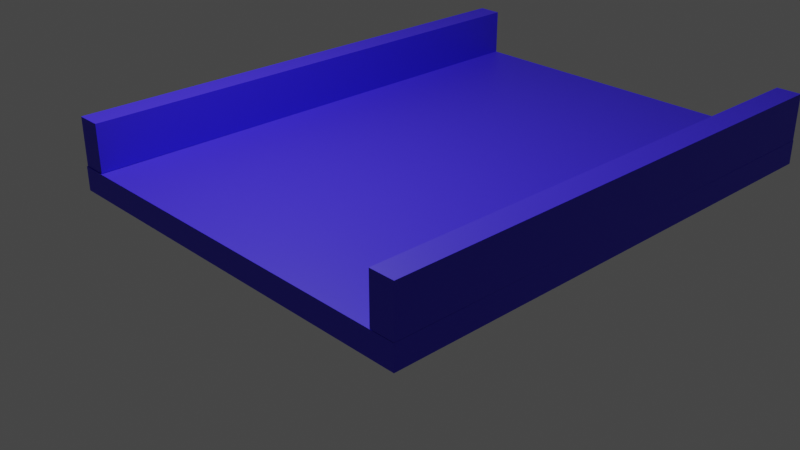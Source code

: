 # Source: pinball.blend  (saved by Blender 3.5.10; exported with 4.5.12 LTS)
import bpy
from mathutils import Matrix  # noqa: F401  (used for matrix-valued properties, if any)

bpy.ops.wm.read_factory_settings(use_empty=True)
scene = bpy.context.scene
scene.name = 'Scene'

# ---- collections
col_collection = bpy.data.collections.new('Collection'); scene.collection.children.link(col_collection)

# ---- materials (node trees are filled in below, after node groups)
mat_boardmaterial = bpy.data.materials.new('BoardMaterial')
mat_boardmaterial.alpha_threshold = 0.0
mat_boardmaterial.use_transparent_shadow = False
mat_boardmaterial.roughness = 0.5
mat_boardmaterial.line_color = (0.0, 0.0, 0.0, 1.0)

# ---- material node trees
mat_boardmaterial.use_nodes = True; mat_boardmaterial.node_tree.nodes.clear()
_N = mat_boardmaterial.node_tree.nodes; _L = mat_boardmaterial.node_tree.links
n0 = _N.new('ShaderNodeOutputMaterial'); n0.name = 'Material Output'; n0.location = (300, 300)
n1 = _N.new('ShaderNodeBsdfPrincipled'); n1.name = 'Principled BSDF'; n1.location = (10, 300)
n1.distribution = 'GGX'
n1.subsurface_method = 'RANDOM_WALK_SKIN'
n1.inputs[0].default_value = (0.04543, 0.02365, 0.8, 1.0)
n1.inputs[3].default_value = 1.45
n1.inputs[27].default_value = (0.0, 0.0, 0.0, 1.0)
n1.inputs[28].default_value = 1.0
_L.new(n1.outputs[0], n0.inputs[0])
n0.is_active_output = True

# ---- world
world_world = bpy.data.worlds.new('World'); scene.world = world_world
world_world.use_nodes = True; world_world.node_tree.nodes.clear()
_N = world_world.node_tree.nodes; _L = world_world.node_tree.links
n0 = _N.new('ShaderNodeOutputWorld'); n0.name = 'World Output'; n0.location = (300, 300)
n1 = _N.new('ShaderNodeBackground'); n1.name = 'Background'; n1.location = (10, 300)
n1.inputs[0].default_value = (0.05088, 0.05088, 0.05088, 1.0)
_L.new(n1.outputs[0], n0.inputs[0])
n0.is_active_output = True
world_world.color = (0.05088, 0.05088, 0.05088)
world_world.use_sun_shadow = False
world_world.sun_shadow_jitter_overblur = 0.0

# ---- cameras
cam_camera = bpy.data.cameras.new('Camera')
cam_camera.clip_end = 100.0
cam_camera.ortho_scale = 7.314

# ---- lights
light_light = bpy.data.lights.new('Light', 'POINT')
light_light.transmission_factor = 0.0
light_light.energy = 1000.0
light_light.shadow_soft_size = 0.1
light_light.shadow_maximum_resolution = 0.006
light_light.use_absolute_resolution = True

# ---- meshes
me_cube = bpy.data.meshes.new('Cube')
me_cube.from_pydata([(4.85, 3.567, -0.7317), (4.85, 3.567, -1.0), (4.85, -1.0, -0.7317), (4.85, -1.0, -1.0), (-1.0, 3.567, -0.7317), (-1.0, 3.567, -1.0), (-1.0, -1.0, -0.7317), (-1.0, -1.0, -1.0)], [], [(0, 4, 6, 2), (3, 2, 6, 7), (7, 6, 4, 5), (5, 1, 3, 7), (1, 0, 2, 3), (5, 4, 0, 1)])
_uv = me_cube.uv_layers.new(name='UVMap')
_uv.uv.foreach_set('vector', [0.625, 0.5, 0.875, 0.5, 0.875, 0.75, 0.625, 0.75, 0.375, 0.75, 0.625, 0.75, 0.625, 1.0, 0.375, 1.0, 0.375, 0.0, 0.625, 0.0, 0.625, 0.25, 0.375, 0.25, 0.125, 0.5, 0.375, 0.5, 0.375, 0.75, 0.125, 0.75, 0.375, 0.5, 0.625, 0.5, 0.625, 0.75, 0.375, 0.75, 0.375, 0.25, 0.625, 0.25, 0.625, 0.5, 0.375, 0.5])
me_cube.materials.append(mat_boardmaterial)
me_cube.use_mirror_vertex_groups = False
me_cube.update()
me_cube_001 = bpy.data.meshes.new('Cube.001')
me_cube_001.from_pydata([(-1.137, -1.002, -1.0), (-1.137, -1.002, -0.4673), (-1.137, -0.7262, -1.0), (-1.137, -0.7262, -0.4673), (4.71, -0.9964, -0.9897), (4.71, -0.9964, -0.457), (4.71, -0.7203, -0.9897), (4.71, -0.7203, -0.457)], [], [(0, 1, 3, 2), (2, 3, 7, 6), (6, 7, 5, 4), (4, 5, 1, 0), (2, 6, 4, 0), (7, 3, 1, 5)])
_uv = me_cube_001.uv_layers.new(name='UVMap')
_uv.uv.foreach_set('vector', [0.375, 0.0, 0.625, 0.0, 0.625, 0.25, 0.375, 0.25, 0.375, 0.25, 0.625, 0.25, 0.625, 0.5, 0.375, 0.5, 0.375, 0.5, 0.625, 0.5, 0.625, 0.75, 0.375, 0.75, 0.375, 0.75, 0.625, 0.75, 0.625, 1.0, 0.375, 1.0, 0.125, 0.5, 0.375, 0.5, 0.375, 0.75, 0.125, 0.75, 0.625, 0.5, 0.875, 0.5, 0.875, 0.75, 0.625, 0.75])
me_cube_001.materials.append(mat_boardmaterial)
me_cube_001.update()
me_cube_002 = bpy.data.meshes.new('Cube.002')
me_cube_002.from_pydata([(-1.137, -1.002, -1.0), (-1.137, -1.002, -0.4673), (-1.137, -0.7262, -1.0), (-1.137, -0.7262, -0.4673), (4.71, -0.9964, -0.9897), (4.71, -0.9964, -0.457), (4.71, -0.7203, -0.9897), (4.71, -0.7203, -0.457)], [], [(0, 1, 3, 2), (2, 3, 7, 6), (6, 7, 5, 4), (4, 5, 1, 0), (2, 6, 4, 0), (7, 3, 1, 5)])
_uv = me_cube_002.uv_layers.new(name='UVMap')
_uv.uv.foreach_set('vector', [0.375, 0.0, 0.625, 0.0, 0.625, 0.25, 0.375, 0.25, 0.375, 0.25, 0.625, 0.25, 0.625, 0.5, 0.375, 0.5, 0.375, 0.5, 0.625, 0.5, 0.625, 0.75, 0.375, 0.75, 0.375, 0.75, 0.625, 0.75, 0.625, 1.0, 0.375, 1.0, 0.125, 0.5, 0.375, 0.5, 0.375, 0.75, 0.125, 0.75, 0.625, 0.5, 0.875, 0.5, 0.875, 0.75, 0.625, 0.75])
me_cube_002.materials.append(mat_boardmaterial)
me_cube_002.update()

# ---- objects
ob_board = bpy.data.objects.new('Board', me_cube)
ob_light = bpy.data.objects.new('Light', light_light)
ob_camera = bpy.data.objects.new('Camera', cam_camera)
ob_leftborder = bpy.data.objects.new('LeftBorder', me_cube_001)
ob_rightborder = bpy.data.objects.new('RightBorder', me_cube_002)

# ---- transforms, parenting, visibility, modifiers, constraints
ob_board.location = (-1.361, 2.72, 1.198)
ob_board.rotation_euler = (0.0, -0.0, -1.571)
ob_board.lock_rotations_4d = False
ob_board.empty_display_type = 'ARROWS'
ob_board.lineart.crease_threshold = 0.0
ob_light.location = (-0.7225, -1.489, 5.904)
ob_light.rotation_euler = (0.6503, 0.05522, 0.2954)
ob_light.lock_rotations_4d = False
ob_light.empty_display_type = 'ARROWS'
ob_light.color = (0.0, 0.0, 0.0, 0.0)
ob_light.lineart.crease_threshold = 0.0
ob_camera.location = (7.359, -6.926, 4.958)
ob_camera.rotation_euler = (1.109, 0.0, 0.8149)
ob_camera.lock_rotations_4d = False
ob_camera.empty_display_type = 'ARROWS'
ob_camera.color = (0.0, 0.0, 0.0, 0.0)
ob_camera.display_type = 'WIRE'
ob_camera.lineart.crease_threshold = 0.0
ob_leftborder.parent = ob_board
ob_leftborder.matrix_parent_inverse = Matrix(((-0.0002342, -1.0, 0.0, 2.72), (1.0, -0.0002342, -0.0, 1.361), (0.0, 0.0, 1.0, -1.198), (-0.0, 0.0, -0.0, 1.0)))
ob_leftborder.location = (-1.357, 2.588, 1.461)
ob_leftborder.rotation_euler = (0.0, -0.0, -1.571)
ob_rightborder.parent = ob_board
ob_rightborder.matrix_parent_inverse = Matrix(((-0.0002342, -1.0, 0.0, 2.72), (1.0, -0.0002342, -0.0, 1.361), (0.0, 0.0, 1.0, -1.198), (-0.0, 0.0, -0.0, 1.0)))
ob_rightborder.location = (2.93, 2.58, 1.461)
ob_rightborder.rotation_euler = (0.0, -0.0, -1.571)

# ---- collection membership
col_collection.objects.link(ob_board)
col_collection.objects.link(ob_light)
col_collection.objects.link(ob_camera)
col_collection.objects.link(ob_leftborder)
col_collection.objects.link(ob_rightborder)

# ---- scene / render settings (as saved in the file)
scene.camera = ob_camera
scene.frame_start = 1; scene.frame_end = 250; scene.frame_set(0)
scene.render.engine = 'BLENDER_EEVEE_NEXT'
scene.cycles.sampling_pattern = 'TABULATED_SOBOL'
scene.cycles.use_light_tree = False
scene.view_settings.view_transform = 'Filmic'
bpy.context.view_layer.update()
